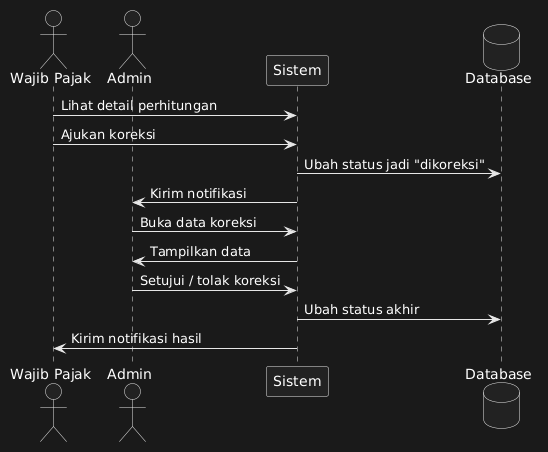

The diagram above was rendered by PlantUML. Its source (embedded in the PNG):
@startuml
actor "Wajib Pajak" as WP
actor "Admin" as Admin
participant "Sistem" as Sistem
database "Database" as DB

WP -> Sistem: Lihat detail perhitungan
WP -> Sistem: Ajukan koreksi
Sistem -> DB: Ubah status jadi "dikoreksi"
Sistem -> Admin: Kirim notifikasi

Admin -> Sistem: Buka data koreksi
Sistem -> Admin: Tampilkan data

Admin -> Sistem: Setujui / tolak koreksi
Sistem -> DB: Ubah status akhir
Sistem -> WP: Kirim notifikasi hasil
@enduml